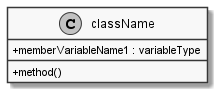

The diagram above was rendered by PlantUML. Its source (embedded in the PNG):
@startuml
skinparam monochrome true
skinparam classAttributeIconSize 0
skinparam groupInheritance 2

' insert code here
class className {
  +memberVariableName1 : variableType
  +method()  
}
@enduml